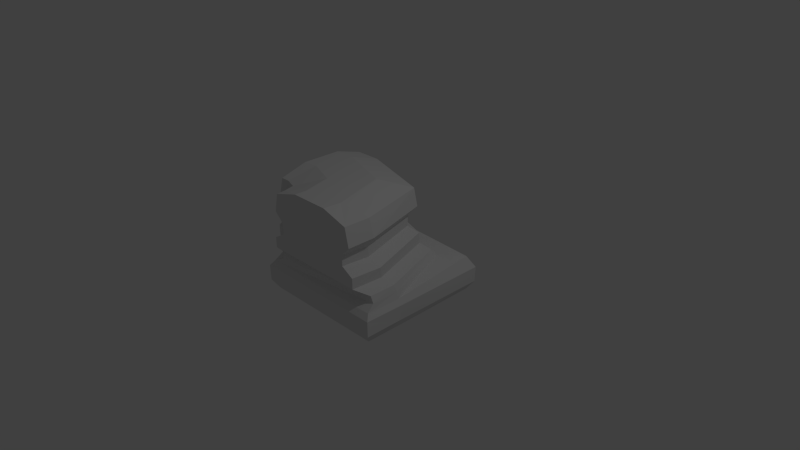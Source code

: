 # Source: Tile_Ground_Normal_wall_curved.blend  (saved by Blender 2.76.0; exported with 4.5.12 LTS)
import bpy
from mathutils import Matrix  # noqa: F401  (used for matrix-valued properties, if any)

bpy.ops.wm.read_factory_settings(use_empty=True)
scene = bpy.context.scene
scene.name = 'Scene'

# ---- collections
col_collection_1 = bpy.data.collections.new('Collection 1'); scene.collection.children.link(col_collection_1)

# ---- materials (node trees are filled in below, after node groups)
mat_material_001 = bpy.data.materials.new('Material.001')
mat_material_001.alpha_threshold = 0.0
mat_material_001.use_transparent_shadow = False
mat_material_001.roughness = 0.5
mat_material_001.line_color = (0.0, 0.0, 0.0, 1.0)

# ---- material node trees

# ---- world
world_world = bpy.data.worlds.new('World'); scene.world = world_world
world_world.color = (0.05088, 0.05088, 0.05088)
world_world.use_sun_shadow = False
world_world.sun_shadow_jitter_overblur = 0.0
world_world.cycles.sampling_method = 'MANUAL'
world_world.cycles.sample_map_resolution = 256

# ---- cameras
cam_camera = bpy.data.cameras.new('Camera')
cam_camera.clip_end = 100.0
cam_camera.lens = 35.0
cam_camera.sensor_width = 32.0
cam_camera.sensor_height = 18.0
cam_camera.ortho_scale = 7.314
cam_camera.dof.focus_distance = 0.0
cam_camera.dof.aperture_fstop = 128.0

# ---- lights
light_lamp = bpy.data.lights.new('Lamp', 'POINT')
light_lamp.transmission_factor = 0.0
light_lamp.cutoff_distance = 30.0
light_lamp.energy = 100.0
light_lamp.shadow_buffer_clip_start = 1.001
light_lamp.shadow_soft_size = 0.1
light_lamp.shadow_maximum_resolution = 0.006
light_lamp.use_absolute_resolution = True
light_lamp.cycles.use_multiple_importance_sampling = False

# ---- meshes
me_cube_001 = bpy.data.meshes.new('Cube.001')
me_cube_001.from_pydata([(-0.9423, -0.08094, -0.956), (-0.9999, -0.3686, -1.005), (-0.9498, -0.3724, 0.9946), (-0.9008, -0.08094, 0.941), (-0.9257, -0.001889, 0.7654), (-0.8282, -0.001889, -0.9265), (0.95, -0.08094, 0.9414), (1.0, -0.3686, 1.0), (-0.9212, -0.4977, -0.9212), (-0.8734, -0.4977, 0.9161), (0.9213, -0.001889, 0.8295), (-0.7398, -0.001889, 0.9287), (0.9213, -0.4977, 0.9213), (-0.8112, 0.08667, -0.889), (0.8838, 0.08667, 0.8337), (-0.7355, 0.07685, 0.8891), (-0.8856, 0.06702, 0.7535), (-0.2746, 1.091, 0.9993), (0.2706, 1.091, 0.9993), (-1.005, 1.091, -0.2757), (-1.013, 1.091, 0.2693), (-1.017, 0.5882, 0.5763), (-1.001, 0.5882, -0.5827), (0.5776, 0.5882, 0.9993), (-0.5816, 0.5933, 0.9993), (-0.9991, 0.1888, -0.7549), (0.7498, 0.1888, 0.9993), (-0.7538, 0.1888, 0.9993), (-1.019, 0.1888, 0.7485), (-1.0, 0.9773, -0.657), (0.6518, 0.9773, 0.9993), (-1.018, 0.9773, 0.6505), (-0.6558, 0.9773, 0.9993), (-1.019, 0.7168, 0.7081), (-0.7134, 0.7168, 0.9993), (0.7094, 0.7168, 0.9993), (-0.9996, 0.7168, -0.7145), (-1.019, 0.3356, 0.7485), (-0.9991, 0.3356, -0.7549), (0.7498, 0.3356, 0.9993), (-0.7538, 0.3356, 0.9993), (-1.017, 0.4349, 0.5763), (-1.001, 0.4349, -0.5827), (0.5776, 0.4349, 0.9993), (-0.5816, 0.4349, 0.9993), (-0.5359, -0.08094, -0.9537), (-0.5704, -0.3686, -1.003), (-0.5375, -0.001889, -0.9162), (-0.8774, -0.001889, 0.7533), (-0.5636, -0.4977, -0.9213), (-0.5325, 0.08667, -0.8771), (-0.8734, 0.08667, 0.7803), (-0.8113, 1.091, 0.2488), (-0.7919, 0.5943, 0.5502), (-0.649, 0.5882, -0.5877), (-0.6161, 0.1888, -0.7568), (-0.8738, 0.1847, 0.7192), (-0.7075, 1.091, -0.2863), (-0.6348, 0.9773, -0.6606), (-0.8839, 0.9773, 0.6506), (-0.6238, 0.7168, -0.7171), (-0.8675, 0.7242, 0.6796), (-0.6161, 0.3356, -0.7568), (-0.8738, 0.3346, 0.7192), (-0.649, 0.4349, -0.5877), (-0.7919, 0.4359, 0.5502), (0.929, -0.1042, 0.4245), (0.8938, -0.01708, 0.418), (0.8627, 0.07057, 0.4438), (0.595, 0.5685, 0.6126), (0.7449, 0.1682, 0.5323), (0.2718, 1.075, 0.7296), (0.6554, 0.9754, 0.621), (0.7099, 0.7179, 0.6057), (0.7521, 0.3137, 0.5507), (0.5875, 0.4166, 0.5934), (0.9637, -0.3906, 0.4175), (-0.6886, -0.001733, 0.8394), (0.9173, -0.4968, 0.4175), (-0.737, 0.08689, 0.8396), (-0.275, 1.089, 0.8253), (-0.545, 0.5942, 0.8168), (-0.6927, 0.1851, 0.8578), (-0.6547, 0.9867, 0.878), (-0.6692, 0.724, 0.8554), (-0.6944, 0.3348, 0.8587), (-0.5533, 0.4351, 0.7968), (0.9666, -0.3807, -0.9172), (-0.786, -0.001803, 0.8007), (0.8874, -0.4971, -0.8437), (-0.7983, 0.08679, 0.8129), (-0.3905, 1.09, 0.4054), (-0.6818, 0.5942, 0.6965), (-0.7804, 0.1851, 0.7955), (-0.7015, 0.9824, 0.7165), (-0.7613, 0.7242, 0.7763), (-0.7803, 0.3349, 0.796), (-0.671, 0.4356, 0.6859), (0.8787, -0.008877, -0.842), (0.5833, -0.01025, -0.5677), (0.5449, 0.07781, -0.5297), (0.3291, 0.5774, -0.315), (0.4337, 0.1774, -0.4186), (0.05069, 1.082, -0.03496), (0.3862, 0.9634, -0.3716), (0.4153, 0.7034, -0.3998), (0.4303, 0.3235, -0.4147), (0.325, 0.4248, -0.3089), (-0.9999, -0.1556, -1.005), (1.0, -0.1556, 1.0), (-0.5704, -0.1556, -1.003), (0.9741, -0.1795, 0.4443), (-0.9544, -0.1565, 0.9977), (0.9723, -0.1687, -0.9284)], [], [(0, 3, 4, 5), (111, 66, 6, 109), (67, 10, 6, 66), (76, 7, 12, 78), (5, 4, 16, 13), (29, 31, 20, 19), (77, 11, 15, 79), (11, 10, 14, 15), (47, 5, 13, 50), (32, 30, 18, 17), (52, 57, 19, 20), (34, 35, 30, 32), (83, 32, 17, 80), (86, 44, 24, 81), (44, 43, 23, 24), (64, 42, 22, 54), (42, 41, 21, 22), (13, 16, 28, 25), (50, 13, 25, 55), (15, 14, 26, 27), (79, 15, 27, 82), (36, 33, 31, 29), (84, 34, 32, 83), (58, 29, 19, 57), (60, 36, 29, 58), (54, 22, 36, 60), (81, 24, 34, 84), (22, 21, 33, 36), (24, 23, 35, 34), (25, 28, 37, 38), (55, 25, 38, 62), (27, 26, 39, 40), (82, 27, 40, 85), (38, 37, 41, 42), (62, 38, 42, 64), (40, 39, 43, 44), (85, 40, 44, 86), (37, 63, 65, 41), (106, 62, 64, 107), (28, 56, 63, 37), (102, 55, 62, 106), (21, 53, 61, 33), (101, 54, 60, 105), (105, 60, 58, 104), (104, 58, 57, 103), (33, 61, 59, 31), (16, 51, 56, 28), (100, 50, 55, 102), (107, 64, 54, 101), (41, 65, 53, 21), (31, 59, 52, 20), (91, 103, 57, 52), (99, 47, 50, 100), (4, 48, 51, 16), (1, 46, 49, 8), (5, 47, 45, 0), (108, 0, 45, 110), (10, 67, 68, 14), (17, 18, 71, 80), (43, 75, 69, 23), (14, 68, 70, 26), (30, 72, 71, 18), (35, 73, 72, 30), (23, 69, 73, 35), (26, 70, 74, 39), (39, 74, 75, 43), (96, 85, 86, 97), (93, 82, 85, 96), (92, 81, 84, 95), (95, 84, 83, 94), (90, 79, 82, 93), (97, 86, 81, 92), (94, 83, 80, 91), (88, 77, 79, 90), (87, 76, 78, 89), (99, 67, 66, 98), (113, 98, 66, 111), (109, 6, 3, 112), (10, 11, 3, 6), (8, 9, 2, 1), (108, 1, 2, 112), (7, 2, 9, 12), (4, 3, 11, 77, 88, 48), (110, 45, 98, 113), (47, 99, 98, 45), (46, 87, 89, 49), (48, 88, 90, 51), (59, 94, 91, 52), (65, 97, 92, 53), (51, 90, 93, 56), (61, 95, 94, 59), (53, 92, 95, 61), (56, 93, 96, 63), (63, 96, 97, 65), (67, 99, 100, 68), (80, 71, 103, 91), (75, 107, 101, 69), (68, 100, 102, 70), (72, 104, 103, 71), (73, 105, 104, 72), (69, 101, 105, 73), (70, 102, 106, 74), (74, 106, 107, 75), (8, 49, 89, 78, 12, 9), (46, 110, 113, 87), (0, 108, 112, 3), (7, 109, 112, 2), (87, 113, 111, 76), (1, 108, 110, 46), (76, 111, 109, 7)])
me_cube_001.materials.append(mat_material_001)
me_cube_001.use_remesh_preserve_volume = False
me_cube_001.use_remesh_preserve_attributes = False
me_cube_001.use_mirror_vertex_groups = False
me_cube_001.update()

# ---- objects
ob_lamp = bpy.data.objects.new('Lamp', light_lamp)
ob_camera = bpy.data.objects.new('Camera', cam_camera)
ob_cube_001 = bpy.data.objects.new('Cube.001', me_cube_001)

# ---- transforms, parenting, visibility, modifiers, constraints
ob_lamp.location = (4.076, 1.005, 5.904)
ob_lamp.rotation_euler = (0.6503, 0.05522, 1.866)
ob_lamp.lock_rotations_4d = False
ob_lamp.empty_display_type = 'ARROWS'
ob_lamp.color = (0.0, 0.0, 0.0, 0.0)
ob_lamp.lineart.crease_threshold = 0.0
ob_camera.location = (7.481, -6.508, 5.344)
ob_camera.rotation_euler = (1.109, 0.01082, 0.8149)
ob_camera.lock_rotations_4d = False
ob_camera.empty_display_type = 'ARROWS'
ob_camera.color = (0.0, 0.0, 0.0, 0.0)
ob_camera.display_type = 'WIRE'
ob_camera.lineart.crease_threshold = 0.0
ob_cube_001.location = (0.0, 0.0, 0.0)
ob_cube_001.rotation_euler = (1.571, 0.0, 0.0)
ob_cube_001.scale = (0.9763, 0.9763, 0.9763)
ob_cube_001.lock_rotations_4d = False
ob_cube_001.empty_display_type = 'ARROWS'
ob_cube_001.lineart.crease_threshold = 0.0

# ---- collection membership
col_collection_1.objects.link(ob_lamp)
col_collection_1.objects.link(ob_camera)
col_collection_1.objects.link(ob_cube_001)

# ---- scene / render settings (as saved in the file)
scene.camera = ob_camera
scene.frame_start = 1; scene.frame_end = 250; scene.frame_set(1)
scene.render.engine = 'BLENDER_EEVEE_NEXT'
scene.render.resolution_percentage = 50
scene.render.dither_intensity = 0.0
scene.cycles.use_denoising = False
scene.cycles.samples = 10
scene.cycles.sampling_pattern = 'TABULATED_SOBOL'
scene.cycles.light_sampling_threshold = 0.0
scene.cycles.use_adaptive_sampling = False
scene.cycles.use_light_tree = False
scene.cycles.blur_glossy = 0.0
scene.cycles.pixel_filter_type = 'GAUSSIAN'
scene.cycles.sample_clamp_indirect = 0.0
scene.view_settings.view_transform = 'Standard'
bpy.context.view_layer.update()
